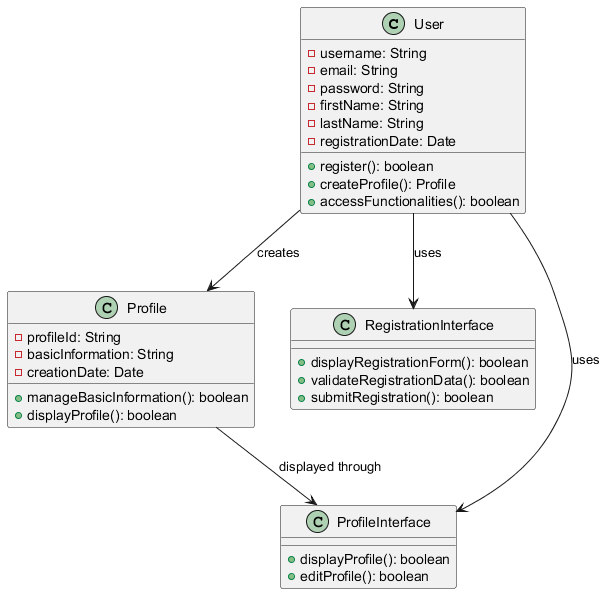

The diagram above was rendered by PlantUML. Its source (embedded in the PNG):
@startuml
class User {
    - username: String
    - email: String
    - password: String
    - firstName: String
    - lastName: String
    - registrationDate: Date
    + register(): boolean
    + createProfile(): Profile
    + accessFunctionalities(): boolean
}

class Profile {
    - profileId: String
    - basicInformation: String
    - creationDate: Date
    + manageBasicInformation(): boolean
    + displayProfile(): boolean
}

class RegistrationInterface {
    + displayRegistrationForm(): boolean
    + validateRegistrationData(): boolean
    + submitRegistration(): boolean
}

class ProfileInterface {
    + displayProfile(): boolean
    + editProfile(): boolean
}

User --> Profile : creates
User --> RegistrationInterface : uses
User --> ProfileInterface : uses
Profile --> ProfileInterface : displayed through
@enduml